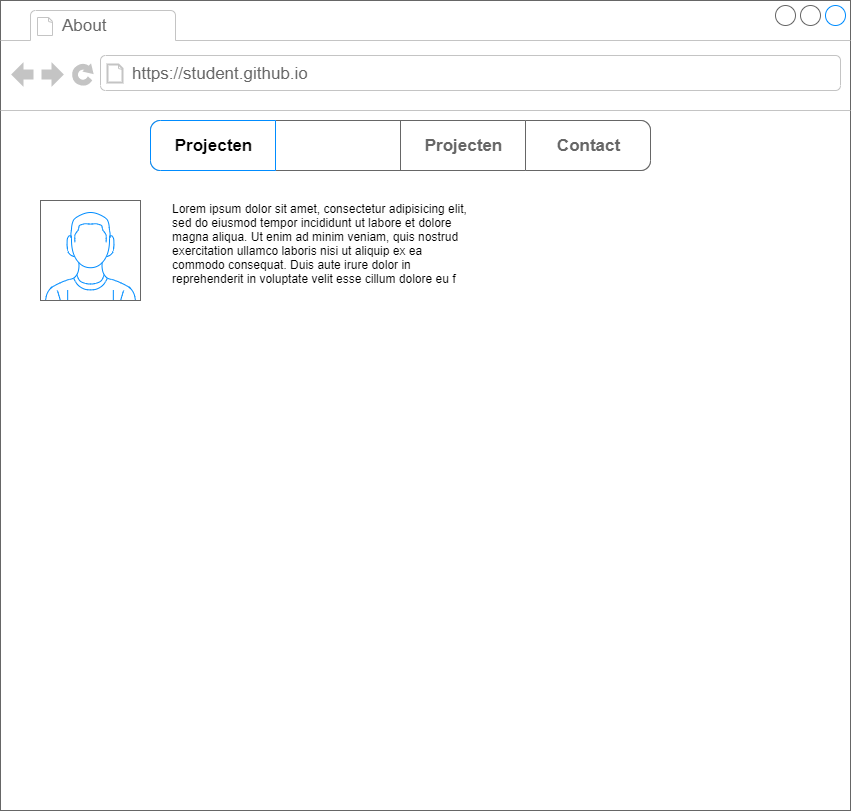

The diagram above was exported from draw.io. Its source (the exported page's mxGraphModel, read from the mxfile embedded in the PNG):
<mxGraphModel dx="2608" dy="1900" grid="1" gridSize="10" guides="1" tooltips="1" connect="1" arrows="1" fold="1" page="1" pageScale="1" pageWidth="850" pageHeight="1100" math="0" shadow="0">
  <root>
    <mxCell id="0" />
    <mxCell id="1" parent="0" />
    <mxCell id="2" value="" style="strokeWidth=1;shadow=0;dashed=0;align=center;html=1;shape=mxgraph.mockup.containers.browserWindow;rSize=0;strokeColor=#666666;strokeColor2=#008cff;strokeColor3=#c4c4c4;mainText=,;recursiveResize=0;" parent="1" vertex="1">
      <mxGeometry x="-180" y="-10" width="850" height="810" as="geometry" />
    </mxCell>
    <mxCell id="3" value="About" style="strokeWidth=1;shadow=0;dashed=0;align=center;html=1;shape=mxgraph.mockup.containers.anchor;fontSize=17;fontColor=#666666;align=left;" parent="2" vertex="1">
      <mxGeometry x="60" y="12" width="110" height="26" as="geometry" />
    </mxCell>
    <mxCell id="4" value="https://student.github.io" style="strokeWidth=1;shadow=0;dashed=0;align=center;html=1;shape=mxgraph.mockup.containers.anchor;rSize=0;fontSize=17;fontColor=#666666;align=left;" parent="2" vertex="1">
      <mxGeometry x="130" y="60" width="250" height="26" as="geometry" />
    </mxCell>
    <mxCell id="5" value="" style="verticalLabelPosition=bottom;shadow=0;dashed=0;align=center;html=1;verticalAlign=top;strokeWidth=1;shape=mxgraph.mockup.containers.userMale;strokeColor=#666666;strokeColor2=#008cff;" parent="2" vertex="1">
      <mxGeometry x="40" y="200" width="100" height="100" as="geometry" />
    </mxCell>
    <mxCell id="16" value="Lorem ipsum dolor sit amet, consectetur adipisicing elit, sed do eiusmod tempor incididunt ut labore et dolore magna aliqua. Ut enim ad minim veniam, quis nostrud exercitation ullamco laboris nisi ut aliquip ex ea commodo consequat. Duis aute irure dolor in reprehenderit in voluptate velit esse cillum dolore eu f" style="text;spacingTop=-5;whiteSpace=wrap;html=1;align=left;fontSize=12;fontFamily=Helvetica;fillColor=none;strokeColor=none;shadow=0;" parent="2" vertex="1">
      <mxGeometry x="170" y="200" width="300" height="100" as="geometry" />
    </mxCell>
    <mxCell id="6" value="" style="strokeWidth=1;shadow=0;dashed=0;align=center;html=1;shape=mxgraph.mockup.rrect;rSize=10;fillColor=#ffffff;strokeColor=#666666;" parent="2" vertex="1">
      <mxGeometry x="150" y="120" width="500" height="50" as="geometry" />
    </mxCell>
    <mxCell id="7" value="" style="strokeColor=inherit;fillColor=inherit;gradientColor=inherit;strokeWidth=1;shadow=0;dashed=0;align=center;html=1;shape=mxgraph.mockup.rrect;rSize=0;fontSize=17;fontColor=#666666;fontStyle=1;resizeHeight=1;" parent="6" vertex="1">
      <mxGeometry width="125" height="50" relative="1" as="geometry">
        <mxPoint x="125" as="offset" />
      </mxGeometry>
    </mxCell>
    <mxCell id="8" value="Projecten" style="strokeColor=inherit;fillColor=inherit;gradientColor=inherit;strokeWidth=1;shadow=0;dashed=0;align=center;html=1;shape=mxgraph.mockup.rrect;rSize=0;fontSize=17;fontColor=#666666;fontStyle=1;resizeHeight=1;" parent="6" vertex="1">
      <mxGeometry width="125" height="50" relative="1" as="geometry">
        <mxPoint x="250" as="offset" />
      </mxGeometry>
    </mxCell>
    <mxCell id="9" value="Contact&lt;br&gt;" style="strokeColor=inherit;fillColor=inherit;gradientColor=inherit;strokeWidth=1;shadow=0;dashed=0;align=center;html=1;shape=mxgraph.mockup.rightButton;rSize=10;fontSize=17;fontColor=#666666;fontStyle=1;resizeHeight=1;" parent="6" vertex="1">
      <mxGeometry x="1" width="125" height="50" relative="1" as="geometry">
        <mxPoint x="-125" as="offset" />
      </mxGeometry>
    </mxCell>
    <mxCell id="10" value="&lt;font color=&quot;#000000&quot;&gt;Projecten&lt;/font&gt;" style="strokeWidth=1;shadow=0;dashed=0;align=center;html=1;shape=mxgraph.mockup.leftButton;rSize=10;fontSize=17;fontColor=#ffffff;fontStyle=1;strokeColor=#008cff;resizeHeight=1;fillColor=#FFFFFF;" parent="6" vertex="1">
      <mxGeometry width="125" height="50" relative="1" as="geometry" />
    </mxCell>
  </root>
</mxGraphModel>